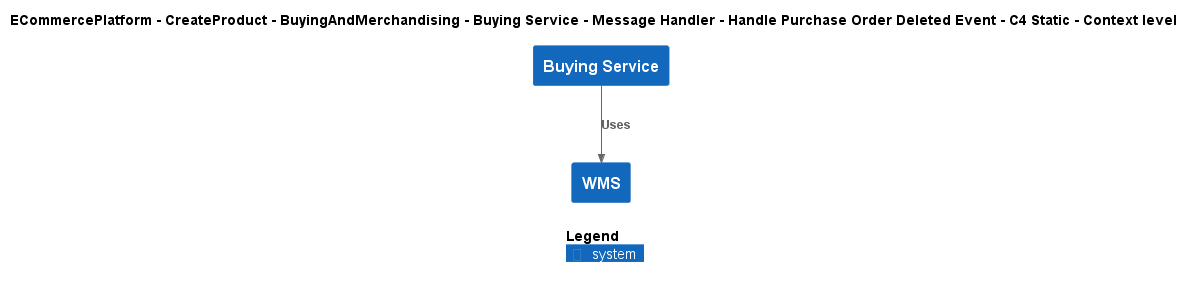

The diagram above was rendered by PlantUML. Its source (embedded in the PNG):
@startuml
!include ..\..\..\..\..\..\..\..\..\.c4s\C4_Context.puml

AddElementTag("c4interflow:lifecycle:new", $bgColor=green, $fontColor=#ffffff, $borderColor=green, $shadowing="False")
AddElementTag("c4interflow:lifecycle:changed", $bgColor=orange, $fontColor=#ffffff, $borderColor=orange, $shadowing="False")
AddElementTag("c4interflow:lifecycle:removed", $bgColor=red, $fontColor=#ffffff, $borderColor=red, $shadowing="False")

AddRelTag("c4interflow:lifecycle:new", $textColor=green, $lineColor=green)
AddRelTag("c4interflow:lifecycle:changed", $textColor=orange, $lineColor=orange)
AddRelTag("c4interflow:lifecycle:removed", $textColor=red, $lineColor=red)

SHOW_PERSON_PORTRAIT()
LAYOUT_TOP_DOWN()

skinparam linetype polyline

title ECommercePlatform - CreateProduct - BuyingAndMerchandising - Buying Service - Message Handler - Handle Purchase Order Deleted Event - C4 Static - Context level

System(ECommercePlatform.CreateProduct.BuyingAndMerchandising.SoftwareSystems.BuyingService, "Buying Service", "")
System(ECommercePlatform.Deliver.Fulfilment.SoftwareSystems.WMS, "WMS", "")

Rel(ECommercePlatform.CreateProduct.BuyingAndMerchandising.SoftwareSystems.BuyingService, ECommercePlatform.Deliver.Fulfilment.SoftwareSystems.WMS, "Uses")


SHOW_LEGEND()
@enduml